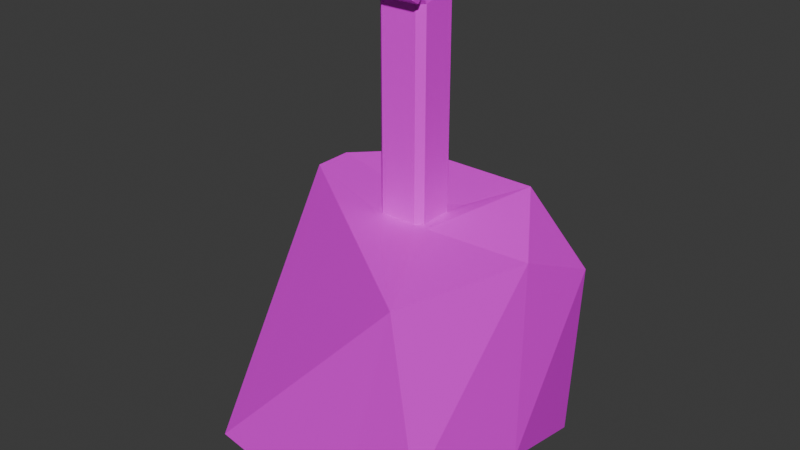 # Source: Bodypart2.blend  (saved by Blender 4.0.36; exported with 4.5.12 LTS)
import bpy
from mathutils import Matrix  # noqa: F401  (used for matrix-valued properties, if any)

bpy.ops.wm.read_factory_settings(use_empty=True)
scene = bpy.context.scene
scene.name = 'Scene'

# ---- collections
col_collection = bpy.data.collections.new('Collection'); scene.collection.children.link(col_collection)

# ---- images (referenced by path relative to the original .blend; pixels are not part of the script)
import os
ASSET_DIR = os.environ.get("B2B_ASSET_DIR", "")  # directory of the original .blend (textures are referenced by path, not embedded)
HERE = os.path.dirname(os.path.abspath(__file__))  # packed textures are extracted next to this script under _unpacked/

def load_image(name, relpath, width, height, colorspace="sRGB"):
    """Load a texture the original file referenced (path relative to the .blend, or extracted next to this script)."""
    p = next((c for c in (os.path.join(HERE, relpath), os.path.join(ASSET_DIR, relpath)) if relpath and os.path.exists(c)), "")
    if p:
        img = bpy.data.images.load(p, check_existing=True)
        img.name = name
    else:  # same state as the original file: an image datablock whose file is absent (Cycles renders it pink)
        img = bpy.data.images.new(name, width, height)
        img.source = "FILE"
        img.filepath = "//" + (relpath or name)
    img.colorspace_settings.name = colorspace
    return img
img_palette_png = load_image('palette.png', 'palette.png', 1024, 1024, 'sRGB')

# ---- materials (node trees are filled in below, after node groups)
mat_material = bpy.data.materials.new('Material')
mat_material.alpha_threshold = 0.0
mat_material.use_transparent_shadow = False
mat_material.roughness = 0.5
mat_material.line_color = (0.0, 0.0, 0.0, 1.0)

# ---- material node trees
mat_material.use_nodes = True; mat_material.node_tree.nodes.clear()
_N = mat_material.node_tree.nodes; _L = mat_material.node_tree.links
n0 = _N.new('ShaderNodeOutputMaterial'); n0.name = 'Material Output'; n0.location = (300, 300)
n1 = _N.new('ShaderNodeBsdfPrincipled'); n1.name = 'Principled BSDF'; n1.location = (10, 300)
n1.inputs[3].default_value = 1.45
n2 = _N.new('ShaderNodeTexImage'); n2.name = 'Image Texture'; n2.location = (-532, 130)
n2.image = img_palette_png
n2.interpolation = 'Closest'
_L.new(n1.outputs[0], n0.inputs[0])
_L.new(n2.outputs[0], n1.inputs[0])
n0.is_active_output = True

# ---- world
world_world = bpy.data.worlds.new('World'); scene.world = world_world
world_world.use_nodes = True; world_world.node_tree.nodes.clear()
_N = world_world.node_tree.nodes; _L = world_world.node_tree.links
n0 = _N.new('ShaderNodeOutputWorld'); n0.name = 'World Output'; n0.location = (300, 300)
n1 = _N.new('ShaderNodeBackground'); n1.name = 'Background'; n1.location = (10, 300)
n1.inputs[0].default_value = (0.05088, 0.05088, 0.05088, 1.0)
_L.new(n1.outputs[0], n0.inputs[0])
n0.is_active_output = True
world_world.color = (0.05088, 0.05088, 0.05088)
world_world.use_sun_shadow = False
world_world.sun_shadow_jitter_overblur = 0.0

# ---- meshes
me_cube_001 = bpy.data.meshes.new('Cube.001')
me_cube_001.from_pydata([(1.108, -0.01754, -0.3989), (1.0, 1.0, -0.7036), (0.2964, 1.0, 0.0), (-0.9341, 0.9305, -0.1603), (-1.0, -1.0, -0.9314), (-0.06858, -1.0, 0.0), (-1.006, -0.1779, -0.001496), (-1.0, -1.0, -1.592), (1.0, -1.0, -1.482), (0.9573, -0.9573, -0.0427), (-0.1427, -0.04257, -3.822), (-0.1427, -0.4426, -3.822), (0.1457, -0.4424, -3.8), (0.1457, -0.04244, -3.8), (0.2147, 0.06879, -3.584), (0.1167, 0.1642, -3.714), (-0.08726, 0.1642, -3.714), (-0.1853, 0.06879, -3.584), (0.1167, 0.1642, -3.792), (0.2147, 0.06879, -3.859), (-0.1853, 0.06879, -3.859), (-0.08726, 0.1642, -3.792), (-0.199, -0.5996, -3.587), (-0.1388, -0.6581, -3.666), (0.1408, -0.6581, -3.666), (0.201, -0.5996, -3.587), (-0.1388, -0.6581, -3.82), (-0.199, -0.5996, -3.861), (0.201, -0.5996, -3.861), (0.1408, -0.6581, -3.82), (-1.0, -0.5919, -2.0), (-0.5919, -1.0, -2.0), (0.7178, 0.8965, -1.896), (-1.0, -0.2853, -2.0), (0.9655, -0.2634, -1.833), (0.4816, -1.0, -2.0), (-0.1408, -0.03525, -1.95), (-0.2, -0.09447, -1.95), (-0.2564, -0.05288, -1.953), (-0.1585, 0.006904, -1.948), (-0.2, -0.09447, -3.53), (-0.1408, -0.03525, -3.53), (-0.1926, 0.01685, -3.557), (-0.2, -0.03525, -3.589), (0.2, -0.08585, -1.95), (0.1494, -0.03525, -1.95), (0.248, -0.04955, -1.943), (0.1494, -0.03525, -3.53), (0.2, -0.08585, -3.53), (0.2, -0.03525, -3.581), (0.2063, 0.009276, -3.553), (0.1162, -0.4352, -1.95), (0.2, -0.3514, -1.95), (0.2373, -0.51, -1.957), (0.2, -0.3514, -3.53), (0.1162, -0.4352, -3.53), (0.2005, -0.5145, -3.557), (0.2, -0.4352, -3.614), (-0.2, -0.3705, -1.95), (-0.1352, -0.4352, -1.95), (-0.2368, -0.4883, -1.955), (-0.2634, -0.4477, -1.954), (-0.1352, -0.4352, -3.53), (-0.2, -0.3705, -3.53), (-0.2, -0.4352, -3.595), (-0.1996, -0.4965, -3.551)], [], [(30, 7, 4, 6, 3, 33), (32, 3, 2, 1), (35, 8, 9, 5, 4, 7, 31), (12, 57, 56, 25, 28), (0, 1, 2), (4, 5, 6), (30, 31, 7), (33, 3, 32), (8, 35, 34), (0, 2, 3, 6, 5, 9), (32, 1, 0, 9, 8, 34), (59, 62, 55, 51), (64, 63, 40, 43, 10, 11), (37, 36, 45, 44, 52, 51, 59, 58), (50, 49, 13, 19, 14), (12, 11, 10, 13), (10, 43, 42, 17, 20), (13, 10, 20, 19), (42, 41, 47, 50, 14, 17), (56, 55, 62, 65, 22, 25), (11, 12, 28, 27), (24, 23, 26, 29), (15, 16, 17, 14), (19, 20, 21, 18), (18, 15, 14, 19), (16, 21, 20, 17), (16, 15, 18, 21), (23, 24, 25, 22), (27, 28, 29, 26), (24, 29, 28, 25), (26, 23, 22, 27), (49, 48, 54, 57, 12, 13), (38, 37, 58, 61, 30, 33), (65, 64, 11, 27, 22), (37, 40, 63, 58), (39, 38, 33, 32), (46, 45, 36, 39, 32, 34), (52, 54, 48, 44), (36, 37, 38, 39), (40, 41, 42, 43), (36, 41, 40, 37), (45, 47, 41, 36), (44, 45, 46), (47, 48, 49, 50), (47, 45, 44, 48), (53, 52, 44, 46, 34, 35), (51, 52, 53), (54, 55, 56, 57), (54, 52, 51, 55), (61, 60, 31, 30), (58, 59, 60, 61), (62, 63, 64, 65), (62, 59, 58, 63), (60, 59, 51, 53, 35, 31)])
_uv = me_cube_001.uv_layers.new(name='UVMap')
_uv.uv.foreach_set('vector', [0.624, 0.247, 0.624, 0.247, 0.624, 0.247, 0.624, 0.247, 0.624, 0.247, 0.624, 0.247, 0.624, 0.247, 0.624, 0.247, 0.624, 0.247, 0.624, 0.247, 0.624, 0.247, 0.624, 0.247, 0.624, 0.247, 0.624, 0.247, 0.624, 0.247, 0.624, 0.247, 0.624, 0.247, 0.9128, 0.8348, 0.9128, 0.8348, 0.9128, 0.8348, 0.9128, 0.8348, 0.9128, 0.8348, 0.624, 0.247, 0.624, 0.247, 0.624, 0.247, 0.624, 0.247, 0.624, 0.247, 0.624, 0.247, 0.8047, 0.2557, 0.8047, 0.2557, 0.8047, 0.2557, 0.624, 0.247, 0.624, 0.247, 0.624, 0.247, 0.624, 0.247, 0.624, 0.247, 0.624, 0.247, 0.624, 0.247, 0.624, 0.247, 0.624, 0.247, 0.624, 0.247, 0.624, 0.247, 0.624, 0.247, 0.624, 0.247, 0.624, 0.247, 0.624, 0.247, 0.624, 0.247, 0.624, 0.247, 0.624, 0.247, 0.9128, 0.8348, 0.9128, 0.8348, 0.9128, 0.8348, 0.9128, 0.8348, 0.9128, 0.8348, 0.9128, 0.8348, 0.9128, 0.8348, 0.9128, 0.8348, 0.9128, 0.8348, 0.9128, 0.8348, 0.8047, 0.2557, 0.8047, 0.2557, 0.8047, 0.2557, 0.8047, 0.2557, 0.8047, 0.2557, 0.8047, 0.2557, 0.8047, 0.2557, 0.8047, 0.2557, 0.9128, 0.8348, 0.9128, 0.8348, 0.9128, 0.8348, 0.9128, 0.8348, 0.9128, 0.8348, 0.9128, 0.8348, 0.9128, 0.8348, 0.9128, 0.8348, 0.9128, 0.8348, 0.9128, 0.8348, 0.9128, 0.8348, 0.9128, 0.8348, 0.9128, 0.8348, 0.9128, 0.8348, 0.9128, 0.8348, 0.9128, 0.8348, 0.9128, 0.8348, 0.9128, 0.8348, 0.9128, 0.8348, 0.9128, 0.8348, 0.9128, 0.8348, 0.9128, 0.8348, 0.9128, 0.8348, 0.9128, 0.8348, 0.9128, 0.8348, 0.9128, 0.8348, 0.9128, 0.8348, 0.9128, 0.8348, 0.9128, 0.8348, 0.9128, 0.8348, 0.9128, 0.8348, 0.9128, 0.8348, 0.9128, 0.8348, 0.9128, 0.8348, 0.9128, 0.8348, 0.9128, 0.8348, 0.9128, 0.8348, 0.9128, 0.8348, 0.9128, 0.8348, 0.9128, 0.8348, 0.9128, 0.8348, 0.9128, 0.8348, 0.9128, 0.8348, 0.9128, 0.8348, 0.9128, 0.8348, 0.9128, 0.8348, 0.9128, 0.8348, 0.9128, 0.8348, 0.9128, 0.8348, 0.9128, 0.8348, 0.9128, 0.8348, 0.9128, 0.8348, 0.9128, 0.8348, 0.9128, 0.8348, 0.9128, 0.8348, 0.9128, 0.8348, 0.9128, 0.8348, 0.9128, 0.8348, 0.9128, 0.8348, 0.9128, 0.8348, 0.9128, 0.8348, 0.9128, 0.8348, 0.9128, 0.8348, 0.9128, 0.8348, 0.9128, 0.8348, 0.9128, 0.8348, 0.9128, 0.8348, 0.9128, 0.8348, 0.9128, 0.8348, 0.9128, 0.8348, 0.9128, 0.8348, 0.9128, 0.8348, 0.9128, 0.8348, 0.9128, 0.8348, 0.9128, 0.8348, 0.9128, 0.8348, 0.9128, 0.8348, 0.9128, 0.8348, 0.9128, 0.8348, 0.9128, 0.8348, 0.624, 0.247, 0.624, 0.247, 0.624, 0.247, 0.624, 0.247, 0.624, 0.247, 0.624, 0.247, 0.9128, 0.8348, 0.9128, 0.8348, 0.9128, 0.8348, 0.9128, 0.8348, 0.9128, 0.8348, 0.9128, 0.8348, 0.9128, 0.8348, 0.9128, 0.8348, 0.9128, 0.8348, 0.624, 0.247, 0.624, 0.247, 0.624, 0.247, 0.624, 0.247, 0.624, 0.247, 0.624, 0.247, 0.624, 0.247, 0.624, 0.247, 0.624, 0.247, 0.624, 0.247, 0.9128, 0.8348, 0.9128, 0.8348, 0.9128, 0.8348, 0.9128, 0.8348, 0.6506, 0.2693, 0.6506, 0.2693, 0.6506, 0.2693, 0.6506, 0.2693, 0.9128, 0.8348, 0.9128, 0.8348, 0.9128, 0.8348, 0.9128, 0.8348, 0.9128, 0.8348, 0.9128, 0.8348, 0.9128, 0.8348, 0.9128, 0.8348, 0.9128, 0.8348, 0.9128, 0.8348, 0.9128, 0.8348, 0.9128, 0.8348, 0.624, 0.247, 0.624, 0.247, 0.624, 0.247, 0.9128, 0.8348, 0.9128, 0.8348, 0.9128, 0.8348, 0.9128, 0.8348, 0.9128, 0.8348, 0.9128, 0.8348, 0.9128, 0.8348, 0.9128, 0.8348, 0.624, 0.247, 0.624, 0.247, 0.624, 0.247, 0.624, 0.247, 0.624, 0.247, 0.624, 0.247, 0.6506, 0.2693, 0.6506, 0.2693, 0.6506, 0.2693, 0.9128, 0.8348, 0.9128, 0.8348, 0.9128, 0.8348, 0.9128, 0.8348, 0.9128, 0.8348, 0.9128, 0.8348, 0.9128, 0.8348, 0.9128, 0.8348, 0.624, 0.247, 0.624, 0.247, 0.624, 0.247, 0.624, 0.247, 0.6506, 0.2693, 0.6506, 0.2693, 0.6506, 0.2693, 0.6506, 0.2693, 0.9128, 0.8348, 0.9128, 0.8348, 0.9128, 0.8348, 0.9128, 0.8348, 0.9128, 0.8348, 0.9128, 0.8348, 0.9128, 0.8348, 0.9128, 0.8348, 0.624, 0.247, 0.624, 0.247, 0.624, 0.247, 0.624, 0.247, 0.624, 0.247, 0.624, 0.247])
me_cube_001.materials.append(mat_material)
me_cube_001.update()

# ---- objects
ob_part = bpy.data.objects.new('Part', me_cube_001)

# ---- transforms, parenting, visibility, modifiers, constraints
ob_part.location = (0.0, 0.0, 0.0)
ob_part.rotation_euler = (-3.142, -0.0, 0.0)
_m = ob_part.modifiers.new('Boolean', 'BOOLEAN')
_m.operation = 'UNION'

# ---- collection membership
col_collection.objects.link(ob_part)

# ---- scene / render settings (as saved in the file)
scene.frame_start = 1; scene.frame_end = 250; scene.frame_set(1)
scene.render.engine = 'BLENDER_EEVEE_NEXT'
scene.cycles.sampling_pattern = 'TABULATED_SOBOL'
bpy.context.view_layer.update()

# ---- added for rendering (the .blend has no active camera and no usable light): camera, sun
cam_auto = bpy.data.cameras.new('AutoCamera')
cam_auto.lens = 50.0
cam_auto.sensor_width = 36.0
cam_auto.clip_end = 1000.0
ob_auto_camera = bpy.data.objects.new('AutoCamera', cam_auto)
scene.collection.objects.link(ob_auto_camera)
ob_auto_camera.location = (4.52416, -5.36803, 5.50908)
ob_auto_camera.rotation_euler = (1.09748, -7.21219e-08, 0.694738)
scene.camera = ob_auto_camera
light_auto_sun = bpy.data.lights.new('AutoSun', 'SUN')
light_auto_sun.energy = 3.0
light_auto_sun.angle = 0.0523599
ob_auto_sun = bpy.data.objects.new('AutoSun', light_auto_sun)
scene.collection.objects.link(ob_auto_sun)
ob_auto_sun.rotation_euler = (0.872665, 0.174533, 0.523599)
bpy.context.view_layer.update()
